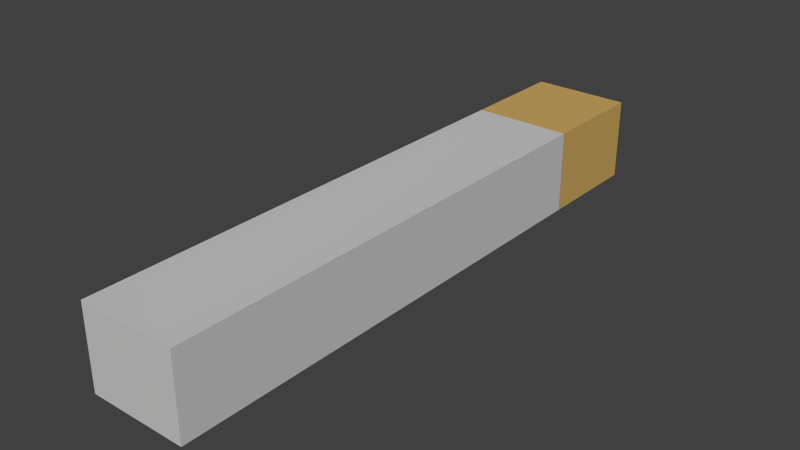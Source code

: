 # Source: missile.blend  (saved by Blender 2.72.0; exported with 4.5.12 LTS)
import bpy
from mathutils import Matrix  # noqa: F401  (used for matrix-valued properties, if any)

bpy.ops.wm.read_factory_settings(use_empty=True)
scene = bpy.context.scene
scene.name = 'Scene'

# ---- collections
col_collection_1 = bpy.data.collections.new('Collection 1'); scene.collection.children.link(col_collection_1)

# ---- materials (node trees are filled in below, after node groups)
mat_missilemain = bpy.data.materials.new('MissileMain')
mat_missilemain.alpha_threshold = 0.0
mat_missilemain.use_transparent_shadow = False
mat_missilemain.diffuse_color = (0.5926, 0.5926, 0.5926, 1.0)
mat_missilemain.roughness = 0.5
mat_missilemain.specular_intensity = 0.0
mat_missileexhaust = bpy.data.materials.new('MissileExhaust')
mat_missileexhaust.alpha_threshold = 0.0
mat_missileexhaust.use_transparent_shadow = False
mat_missileexhaust.diffuse_color = (0.596, 0.3876, 0.1163, 1.0)
mat_missileexhaust.roughness = 0.5
mat_missileexhaust.specular_intensity = 0.0

# ---- material node trees

# ---- world
world_world = bpy.data.worlds.new('World'); scene.world = world_world
world_world.color = (0.05088, 0.05088, 0.05088)
world_world.use_sun_shadow = False
world_world.sun_shadow_jitter_overblur = 0.0
world_world.cycles.sampling_method = 'MANUAL'
world_world.cycles.sample_map_resolution = 256

# ---- meshes
me_cube_002 = bpy.data.meshes.new('Cube.002')
me_cube_002.from_pydata([(-0.02885, -0.02407, 0.1748), (-0.02885, -0.02407, -0.1748), (0.02885, -0.02407, -0.1748), (0.02885, -0.02407, 0.1748), (-0.02885, 0.02407, 0.1748), (-0.02885, 0.02407, -0.1748), (0.02885, 0.02407, -0.1748), (0.02885, 0.02407, 0.1748), (-0.02885, 0.02407, -0.1104), (-0.02885, -0.02407, -0.1104), (0.02885, 0.02407, -0.1104), (0.02885, -0.02407, -0.1104)], [], [(8, 5, 1, 9), (5, 6, 2, 1), (10, 7, 3, 11), (7, 4, 0, 3), (9, 1, 2, 11), (10, 6, 5, 8), (4, 8, 9, 0), (6, 10, 11, 2), (0, 9, 11, 3), (7, 10, 8, 4)])
me_cube_002.polygons.foreach_set('material_index', [1, 1, 0, 0, 1, 1, 0, 1, 0, 0])
me_cube_002.materials.append(mat_missilemain)
me_cube_002.materials.append(mat_missileexhaust)
me_cube_002.use_remesh_preserve_volume = False
me_cube_002.use_remesh_preserve_attributes = False
me_cube_002.use_mirror_vertex_groups = False
me_cube_002.update()

# ---- objects
ob_cube = bpy.data.objects.new('Cube', me_cube_002)

# ---- transforms, parenting, visibility, modifiers, constraints
ob_cube.location = (0.0, 0.0, 0.0)
ob_cube.rotation_euler = (1.571, -0.0, 0.0)
ob_cube.scale = (1.2, 1.2, 1.2)
ob_cube.lineart.crease_threshold = 0.0

# ---- collection membership
col_collection_1.objects.link(ob_cube)

# ---- scene / render settings (as saved in the file)
scene.frame_start = 1; scene.frame_end = 250; scene.frame_set(1)
scene.render.engine = 'BLENDER_EEVEE_NEXT'
scene.render.resolution_percentage = 50
scene.render.dither_intensity = 0.0
scene.cycles.use_denoising = False
scene.cycles.samples = 10
scene.cycles.sampling_pattern = 'TABULATED_SOBOL'
scene.cycles.light_sampling_threshold = 0.0
scene.cycles.use_adaptive_sampling = False
scene.cycles.use_light_tree = False
scene.cycles.blur_glossy = 0.0
scene.cycles.pixel_filter_type = 'GAUSSIAN'
scene.cycles.sample_clamp_indirect = 0.0
scene.view_settings.view_transform = 'Standard'
bpy.context.view_layer.update()

# ---- added for rendering (the .blend has no active camera and no usable light): camera, sun
cam_auto = bpy.data.cameras.new('AutoCamera')
cam_auto.lens = 50.0
cam_auto.sensor_width = 36.0
cam_auto.clip_end = 1000.0
ob_auto_camera = bpy.data.objects.new('AutoCamera', cam_auto)
scene.collection.objects.link(ob_auto_camera)
ob_auto_camera.location = (0.397068, -0.476482, 0.317655)
ob_auto_camera.rotation_euler = (1.09748, -7.21219e-08, 0.694738)
scene.camera = ob_auto_camera
light_auto_sun = bpy.data.lights.new('AutoSun', 'SUN')
light_auto_sun.energy = 3.0
light_auto_sun.angle = 0.0523599
ob_auto_sun = bpy.data.objects.new('AutoSun', light_auto_sun)
scene.collection.objects.link(ob_auto_sun)
ob_auto_sun.rotation_euler = (0.872665, 0.174533, 0.523599)
bpy.context.view_layer.update()
